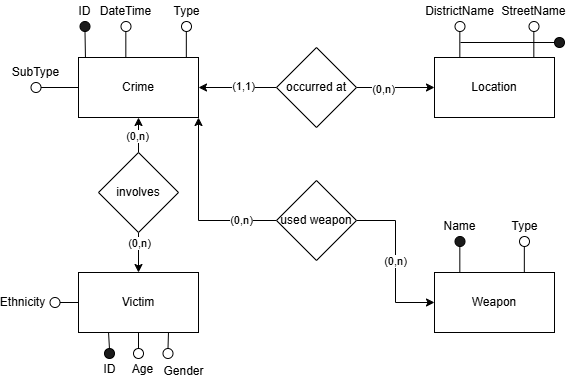

The diagram above was exported from draw.io. Its source (the exported page's mxGraphModel, read from the mxfile embedded in the PNG):
<mxGraphModel dx="914" dy="462" grid="0" gridSize="10" guides="1" tooltips="1" connect="1" arrows="1" fold="1" page="1" pageScale="1" pageWidth="827" pageHeight="1169" math="0" shadow="0">
  <root>
    <mxCell id="0" />
    <mxCell id="1" parent="0" />
    <mxCell id="mFL2dBSPdCOrPab_xv07-1" value="Crime" style="rounded=0;whiteSpace=wrap;html=1;" parent="1" vertex="1">
      <mxGeometry x="83" y="80" width="120" height="60" as="geometry" />
    </mxCell>
    <mxCell id="mFL2dBSPdCOrPab_xv07-3" value="Victim" style="rounded=0;whiteSpace=wrap;html=1;" parent="1" vertex="1">
      <mxGeometry x="83" y="295" width="120" height="60" as="geometry" />
    </mxCell>
    <mxCell id="mFL2dBSPdCOrPab_xv07-4" value="Location" style="rounded=0;whiteSpace=wrap;html=1;" parent="1" vertex="1">
      <mxGeometry x="439" y="80" width="120" height="60" as="geometry" />
    </mxCell>
    <mxCell id="mFL2dBSPdCOrPab_xv07-5" value="" style="ellipse;whiteSpace=wrap;html=1;aspect=fixed;fillStyle=solid;fillColor=#1A1A1A;" parent="1" vertex="1">
      <mxGeometry x="84.5" y="44" width="10" height="10" as="geometry" />
    </mxCell>
    <mxCell id="mFL2dBSPdCOrPab_xv07-6" value="ID" style="text;html=1;align=center;verticalAlign=middle;whiteSpace=wrap;rounded=0;" parent="1" vertex="1">
      <mxGeometry x="69" y="23" width="41" height="21" as="geometry" />
    </mxCell>
    <mxCell id="mFL2dBSPdCOrPab_xv07-7" value="" style="ellipse;whiteSpace=wrap;html=1;aspect=fixed;" parent="1" vertex="1">
      <mxGeometry x="125.5" y="44" width="10" height="10" as="geometry" />
    </mxCell>
    <mxCell id="mFL2dBSPdCOrPab_xv07-8" value="DateTime" style="text;html=1;align=center;verticalAlign=middle;whiteSpace=wrap;rounded=0;" parent="1" vertex="1">
      <mxGeometry x="110" y="23" width="41" height="21" as="geometry" />
    </mxCell>
    <mxCell id="mFL2dBSPdCOrPab_xv07-9" value="" style="ellipse;whiteSpace=wrap;html=1;aspect=fixed;" parent="1" vertex="1">
      <mxGeometry x="186" y="44" width="10" height="10" as="geometry" />
    </mxCell>
    <mxCell id="mFL2dBSPdCOrPab_xv07-10" value="Type" style="text;html=1;align=center;verticalAlign=middle;whiteSpace=wrap;rounded=0;" parent="1" vertex="1">
      <mxGeometry x="170.5" y="23" width="41" height="21" as="geometry" />
    </mxCell>
    <mxCell id="mFL2dBSPdCOrPab_xv07-11" value="" style="ellipse;whiteSpace=wrap;html=1;aspect=fixed;" parent="1" vertex="1">
      <mxGeometry x="35.5" y="105" width="10" height="10" as="geometry" />
    </mxCell>
    <mxCell id="mFL2dBSPdCOrPab_xv07-12" value="SubType" style="text;html=1;align=center;verticalAlign=middle;whiteSpace=wrap;rounded=0;" parent="1" vertex="1">
      <mxGeometry x="20" y="84" width="41" height="21" as="geometry" />
    </mxCell>
    <mxCell id="mFL2dBSPdCOrPab_xv07-15" value="Weapon" style="rounded=0;whiteSpace=wrap;html=1;" parent="1" vertex="1">
      <mxGeometry x="439" y="295" width="120" height="60" as="geometry" />
    </mxCell>
    <mxCell id="mFL2dBSPdCOrPab_xv07-17" value="" style="endArrow=none;html=1;rounded=0;entryX=0.5;entryY=1;entryDx=0;entryDy=0;exitX=0.058;exitY=0;exitDx=0;exitDy=0;exitPerimeter=0;" parent="1" source="mFL2dBSPdCOrPab_xv07-1" target="mFL2dBSPdCOrPab_xv07-5" edge="1">
      <mxGeometry width="50" height="50" relative="1" as="geometry">
        <mxPoint x="84" y="110" as="sourcePoint" />
        <mxPoint x="134" y="60" as="targetPoint" />
      </mxGeometry>
    </mxCell>
    <mxCell id="mFL2dBSPdCOrPab_xv07-18" value="" style="endArrow=none;html=1;rounded=0;entryX=0.5;entryY=1;entryDx=0;entryDy=0;exitX=0.058;exitY=0;exitDx=0;exitDy=0;exitPerimeter=0;" parent="1" edge="1">
      <mxGeometry width="50" height="50" relative="1" as="geometry">
        <mxPoint x="130.32999999999998" y="80" as="sourcePoint" />
        <mxPoint x="130.32999999999998" y="54" as="targetPoint" />
      </mxGeometry>
    </mxCell>
    <mxCell id="mFL2dBSPdCOrPab_xv07-19" value="" style="endArrow=none;html=1;rounded=0;entryX=0.5;entryY=1;entryDx=0;entryDy=0;exitX=0.058;exitY=0;exitDx=0;exitDy=0;exitPerimeter=0;" parent="1" edge="1">
      <mxGeometry width="50" height="50" relative="1" as="geometry">
        <mxPoint x="190.82999999999998" y="80" as="sourcePoint" />
        <mxPoint x="190.82999999999998" y="54" as="targetPoint" />
      </mxGeometry>
    </mxCell>
    <mxCell id="mFL2dBSPdCOrPab_xv07-21" value="" style="endArrow=none;html=1;rounded=0;exitX=0;exitY=0.5;exitDx=0;exitDy=0;entryX=1;entryY=0.5;entryDx=0;entryDy=0;" parent="1" source="mFL2dBSPdCOrPab_xv07-1" target="mFL2dBSPdCOrPab_xv07-11" edge="1">
      <mxGeometry width="50" height="50" relative="1" as="geometry">
        <mxPoint x="-11" y="113" as="sourcePoint" />
        <mxPoint x="24" y="89" as="targetPoint" />
      </mxGeometry>
    </mxCell>
    <mxCell id="mFL2dBSPdCOrPab_xv07-26" value="" style="ellipse;whiteSpace=wrap;html=1;aspect=fixed;" parent="1" vertex="1">
      <mxGeometry x="524" y="259" width="10" height="10" as="geometry" />
    </mxCell>
    <mxCell id="mFL2dBSPdCOrPab_xv07-27" value="Type" style="text;html=1;align=center;verticalAlign=middle;whiteSpace=wrap;rounded=0;" parent="1" vertex="1">
      <mxGeometry x="508.5" y="238" width="41" height="21" as="geometry" />
    </mxCell>
    <mxCell id="mFL2dBSPdCOrPab_xv07-28" value="" style="endArrow=none;html=1;rounded=0;entryX=0.5;entryY=1;entryDx=0;entryDy=0;exitX=0.058;exitY=0;exitDx=0;exitDy=0;exitPerimeter=0;" parent="1" edge="1">
      <mxGeometry width="50" height="50" relative="1" as="geometry">
        <mxPoint x="528.8299999999999" y="295" as="sourcePoint" />
        <mxPoint x="528.8299999999999" y="269" as="targetPoint" />
      </mxGeometry>
    </mxCell>
    <mxCell id="mFL2dBSPdCOrPab_xv07-29" value="" style="ellipse;whiteSpace=wrap;html=1;aspect=fixed;fillStyle=solid;fillColor=none;" parent="1" vertex="1">
      <mxGeometry x="459.5" y="44" width="10" height="10" as="geometry" />
    </mxCell>
    <mxCell id="mFL2dBSPdCOrPab_xv07-30" value="DistrictName" style="text;html=1;align=center;verticalAlign=middle;whiteSpace=wrap;rounded=0;" parent="1" vertex="1">
      <mxGeometry x="444" y="23" width="41" height="21" as="geometry" />
    </mxCell>
    <mxCell id="mFL2dBSPdCOrPab_xv07-31" value="" style="endArrow=none;html=1;rounded=0;entryX=0.5;entryY=1;entryDx=0;entryDy=0;exitX=0.058;exitY=0;exitDx=0;exitDy=0;exitPerimeter=0;" parent="1" edge="1">
      <mxGeometry width="50" height="50" relative="1" as="geometry">
        <mxPoint x="464.33" y="80" as="sourcePoint" />
        <mxPoint x="464.33" y="54" as="targetPoint" />
      </mxGeometry>
    </mxCell>
    <mxCell id="mFL2dBSPdCOrPab_xv07-38" value="" style="ellipse;whiteSpace=wrap;html=1;aspect=fixed;fillStyle=solid;fillColor=#1A1A1A;" parent="1" vertex="1">
      <mxGeometry x="459.5" y="259" width="10" height="10" as="geometry" />
    </mxCell>
    <mxCell id="mFL2dBSPdCOrPab_xv07-39" value="Name" style="text;html=1;align=center;verticalAlign=middle;whiteSpace=wrap;rounded=0;" parent="1" vertex="1">
      <mxGeometry x="444" y="238" width="41" height="21" as="geometry" />
    </mxCell>
    <mxCell id="mFL2dBSPdCOrPab_xv07-40" value="" style="endArrow=none;html=1;rounded=0;entryX=0.5;entryY=1;entryDx=0;entryDy=0;exitX=0.058;exitY=0;exitDx=0;exitDy=0;exitPerimeter=0;" parent="1" edge="1">
      <mxGeometry width="50" height="50" relative="1" as="geometry">
        <mxPoint x="464.33" y="295" as="sourcePoint" />
        <mxPoint x="464.33" y="269" as="targetPoint" />
      </mxGeometry>
    </mxCell>
    <mxCell id="mFL2dBSPdCOrPab_xv07-41" value="" style="ellipse;whiteSpace=wrap;html=1;aspect=fixed;fillStyle=solid;fillColor=#1A1A1A;" parent="1" vertex="1">
      <mxGeometry x="109" y="371" width="10" height="10" as="geometry" />
    </mxCell>
    <mxCell id="mFL2dBSPdCOrPab_xv07-42" value="ID" style="text;html=1;align=center;verticalAlign=middle;whiteSpace=wrap;rounded=0;" parent="1" vertex="1">
      <mxGeometry x="93.5" y="381" width="41" height="21" as="geometry" />
    </mxCell>
    <mxCell id="mFL2dBSPdCOrPab_xv07-43" value="" style="ellipse;whiteSpace=wrap;html=1;aspect=fixed;" parent="1" vertex="1">
      <mxGeometry x="138" y="371" width="10" height="10" as="geometry" />
    </mxCell>
    <mxCell id="mFL2dBSPdCOrPab_xv07-44" value="Age" style="text;html=1;align=center;verticalAlign=middle;whiteSpace=wrap;rounded=0;" parent="1" vertex="1">
      <mxGeometry x="126.5" y="381" width="41" height="21" as="geometry" />
    </mxCell>
    <mxCell id="mFL2dBSPdCOrPab_xv07-45" value="" style="ellipse;whiteSpace=wrap;html=1;aspect=fixed;" parent="1" vertex="1">
      <mxGeometry x="167.5" y="371" width="10" height="10" as="geometry" />
    </mxCell>
    <mxCell id="mFL2dBSPdCOrPab_xv07-46" value="Ethnicity" style="text;html=1;align=center;verticalAlign=middle;whiteSpace=wrap;rounded=0;" parent="1" vertex="1">
      <mxGeometry x="7" y="314.5" width="41" height="21" as="geometry" />
    </mxCell>
    <mxCell id="mFL2dBSPdCOrPab_xv07-48" value="" style="endArrow=none;html=1;rounded=0;entryX=0.5;entryY=1;entryDx=0;entryDy=0;exitX=0.5;exitY=0;exitDx=0;exitDy=0;" parent="1" source="mFL2dBSPdCOrPab_xv07-43" target="mFL2dBSPdCOrPab_xv07-3" edge="1">
      <mxGeometry width="50" height="50" relative="1" as="geometry">
        <mxPoint x="300.83" y="438" as="sourcePoint" />
        <mxPoint x="300.83" y="412" as="targetPoint" />
      </mxGeometry>
    </mxCell>
    <mxCell id="mFL2dBSPdCOrPab_xv07-52" value="" style="ellipse;whiteSpace=wrap;html=1;aspect=fixed;" parent="1" vertex="1">
      <mxGeometry x="54.5" y="320" width="10" height="10" as="geometry" />
    </mxCell>
    <mxCell id="mFL2dBSPdCOrPab_xv07-53" value="Gender" style="text;html=1;align=center;verticalAlign=middle;whiteSpace=wrap;rounded=0;" parent="1" vertex="1">
      <mxGeometry x="167.5" y="383" width="41" height="21" as="geometry" />
    </mxCell>
    <mxCell id="mFL2dBSPdCOrPab_xv07-54" value="" style="endArrow=none;html=1;rounded=0;entryX=1;entryY=0.5;entryDx=0;entryDy=0;exitX=0;exitY=0.5;exitDx=0;exitDy=0;" parent="1" source="mFL2dBSPdCOrPab_xv07-3" target="mFL2dBSPdCOrPab_xv07-52" edge="1">
      <mxGeometry width="50" height="50" relative="1" as="geometry">
        <mxPoint x="383.83" y="438" as="sourcePoint" />
        <mxPoint x="383.83" y="412" as="targetPoint" />
      </mxGeometry>
    </mxCell>
    <mxCell id="mFL2dBSPdCOrPab_xv07-55" value="" style="ellipse;whiteSpace=wrap;html=1;aspect=fixed;fillStyle=solid;fillColor=none;" parent="1" vertex="1">
      <mxGeometry x="533.5" y="44" width="10" height="10" as="geometry" />
    </mxCell>
    <mxCell id="mFL2dBSPdCOrPab_xv07-56" value="StreetName" style="text;html=1;align=center;verticalAlign=middle;whiteSpace=wrap;rounded=0;" parent="1" vertex="1">
      <mxGeometry x="518" y="23" width="41" height="21" as="geometry" />
    </mxCell>
    <mxCell id="mFL2dBSPdCOrPab_xv07-57" value="" style="endArrow=none;html=1;rounded=0;entryX=0.5;entryY=1;entryDx=0;entryDy=0;exitX=0.058;exitY=0;exitDx=0;exitDy=0;exitPerimeter=0;" parent="1" edge="1">
      <mxGeometry width="50" height="50" relative="1" as="geometry">
        <mxPoint x="538.3299999999999" y="80" as="sourcePoint" />
        <mxPoint x="538.3299999999999" y="54" as="targetPoint" />
      </mxGeometry>
    </mxCell>
    <mxCell id="mFL2dBSPdCOrPab_xv07-59" style="edgeStyle=orthogonalEdgeStyle;rounded=0;orthogonalLoop=1;jettySize=auto;html=1;entryX=1;entryY=0.5;entryDx=0;entryDy=0;" parent="1" source="mFL2dBSPdCOrPab_xv07-58" target="mFL2dBSPdCOrPab_xv07-1" edge="1">
      <mxGeometry relative="1" as="geometry" />
    </mxCell>
    <mxCell id="mFL2dBSPdCOrPab_xv07-61" value="(1,1)" style="edgeLabel;html=1;align=center;verticalAlign=middle;resizable=0;points=[];" parent="mFL2dBSPdCOrPab_xv07-59" vertex="1" connectable="0">
      <mxGeometry x="-0.1526" y="-1" relative="1" as="geometry">
        <mxPoint as="offset" />
      </mxGeometry>
    </mxCell>
    <mxCell id="mFL2dBSPdCOrPab_xv07-60" style="edgeStyle=orthogonalEdgeStyle;rounded=0;orthogonalLoop=1;jettySize=auto;html=1;entryX=0;entryY=0.5;entryDx=0;entryDy=0;" parent="1" source="mFL2dBSPdCOrPab_xv07-58" target="mFL2dBSPdCOrPab_xv07-4" edge="1">
      <mxGeometry relative="1" as="geometry" />
    </mxCell>
    <mxCell id="mFL2dBSPdCOrPab_xv07-62" value="(0,n)" style="edgeLabel;html=1;align=center;verticalAlign=middle;resizable=0;points=[];" parent="mFL2dBSPdCOrPab_xv07-60" vertex="1" connectable="0">
      <mxGeometry x="-0.3211" y="-2" relative="1" as="geometry">
        <mxPoint as="offset" />
      </mxGeometry>
    </mxCell>
    <mxCell id="mFL2dBSPdCOrPab_xv07-58" value="occurred at" style="rhombus;whiteSpace=wrap;html=1;" parent="1" vertex="1">
      <mxGeometry x="281" y="70" width="80" height="80" as="geometry" />
    </mxCell>
    <mxCell id="mFL2dBSPdCOrPab_xv07-65" value="" style="endArrow=none;html=1;rounded=0;entryX=0.25;entryY=1;entryDx=0;entryDy=0;exitX=0.5;exitY=0;exitDx=0;exitDy=0;" parent="1" source="mFL2dBSPdCOrPab_xv07-41" target="mFL2dBSPdCOrPab_xv07-3" edge="1">
      <mxGeometry width="50" height="50" relative="1" as="geometry">
        <mxPoint x="123" y="418" as="sourcePoint" />
        <mxPoint x="173" y="368" as="targetPoint" />
      </mxGeometry>
    </mxCell>
    <mxCell id="mFL2dBSPdCOrPab_xv07-66" value="" style="endArrow=none;html=1;rounded=0;entryX=0.75;entryY=1;entryDx=0;entryDy=0;exitX=0.5;exitY=0;exitDx=0;exitDy=0;" parent="1" source="mFL2dBSPdCOrPab_xv07-45" target="mFL2dBSPdCOrPab_xv07-3" edge="1">
      <mxGeometry width="50" height="50" relative="1" as="geometry">
        <mxPoint x="203" y="414" as="sourcePoint" />
        <mxPoint x="253" y="364" as="targetPoint" />
      </mxGeometry>
    </mxCell>
    <mxCell id="mFL2dBSPdCOrPab_xv07-68" style="edgeStyle=orthogonalEdgeStyle;rounded=0;orthogonalLoop=1;jettySize=auto;html=1;entryX=0.5;entryY=1;entryDx=0;entryDy=0;" parent="1" source="mFL2dBSPdCOrPab_xv07-67" target="mFL2dBSPdCOrPab_xv07-1" edge="1">
      <mxGeometry relative="1" as="geometry" />
    </mxCell>
    <mxCell id="mFL2dBSPdCOrPab_xv07-70" value="(0,n)" style="edgeLabel;html=1;align=center;verticalAlign=middle;resizable=0;points=[];" parent="mFL2dBSPdCOrPab_xv07-68" vertex="1" connectable="0">
      <mxGeometry x="0.1733" y="1" relative="1" as="geometry">
        <mxPoint as="offset" />
      </mxGeometry>
    </mxCell>
    <mxCell id="mFL2dBSPdCOrPab_xv07-69" style="edgeStyle=orthogonalEdgeStyle;rounded=0;orthogonalLoop=1;jettySize=auto;html=1;" parent="1" source="mFL2dBSPdCOrPab_xv07-67" target="mFL2dBSPdCOrPab_xv07-3" edge="1">
      <mxGeometry relative="1" as="geometry" />
    </mxCell>
    <mxCell id="mFL2dBSPdCOrPab_xv07-71" value="(0,n)" style="edgeLabel;html=1;align=center;verticalAlign=middle;resizable=0;points=[];" parent="mFL2dBSPdCOrPab_xv07-69" vertex="1" connectable="0">
      <mxGeometry x="-0.46" y="1" relative="1" as="geometry">
        <mxPoint as="offset" />
      </mxGeometry>
    </mxCell>
    <mxCell id="mFL2dBSPdCOrPab_xv07-67" value="involves" style="rhombus;whiteSpace=wrap;html=1;" parent="1" vertex="1">
      <mxGeometry x="103" y="175" width="80" height="80" as="geometry" />
    </mxCell>
    <mxCell id="mFL2dBSPdCOrPab_xv07-73" style="edgeStyle=orthogonalEdgeStyle;rounded=0;orthogonalLoop=1;jettySize=auto;html=1;entryX=1;entryY=1;entryDx=0;entryDy=0;" parent="1" source="mFL2dBSPdCOrPab_xv07-72" target="mFL2dBSPdCOrPab_xv07-1" edge="1">
      <mxGeometry relative="1" as="geometry" />
    </mxCell>
    <mxCell id="mFL2dBSPdCOrPab_xv07-75" value="(0,n)" style="edgeLabel;html=1;align=center;verticalAlign=middle;resizable=0;points=[];" parent="mFL2dBSPdCOrPab_xv07-73" vertex="1" connectable="0">
      <mxGeometry x="-0.6066" relative="1" as="geometry">
        <mxPoint as="offset" />
      </mxGeometry>
    </mxCell>
    <mxCell id="mFL2dBSPdCOrPab_xv07-74" style="edgeStyle=orthogonalEdgeStyle;rounded=0;orthogonalLoop=1;jettySize=auto;html=1;entryX=0;entryY=0.5;entryDx=0;entryDy=0;" parent="1" source="mFL2dBSPdCOrPab_xv07-72" target="mFL2dBSPdCOrPab_xv07-15" edge="1">
      <mxGeometry relative="1" as="geometry" />
    </mxCell>
    <mxCell id="mFL2dBSPdCOrPab_xv07-76" value="(0,n)" style="edgeLabel;html=1;align=center;verticalAlign=middle;resizable=0;points=[];" parent="mFL2dBSPdCOrPab_xv07-74" vertex="1" connectable="0">
      <mxGeometry x="-0.0075" relative="1" as="geometry">
        <mxPoint as="offset" />
      </mxGeometry>
    </mxCell>
    <mxCell id="mFL2dBSPdCOrPab_xv07-72" value="used weapon" style="rhombus;whiteSpace=wrap;html=1;" parent="1" vertex="1">
      <mxGeometry x="281" y="203" width="80" height="80" as="geometry" />
    </mxCell>
    <mxCell id="mV8b3-VIyGHv63DyU5A9-4" value="" style="ellipse;whiteSpace=wrap;html=1;aspect=fixed;fillStyle=solid;fillColor=#1A1A1A;" vertex="1" parent="1">
      <mxGeometry x="559" y="60" width="10" height="10" as="geometry" />
    </mxCell>
    <mxCell id="mV8b3-VIyGHv63DyU5A9-5" value="" style="endArrow=none;html=1;rounded=0;entryX=0;entryY=0.5;entryDx=0;entryDy=0;" edge="1" parent="1" target="mV8b3-VIyGHv63DyU5A9-4">
      <mxGeometry width="50" height="50" relative="1" as="geometry">
        <mxPoint x="465" y="65" as="sourcePoint" />
        <mxPoint x="548.3299999999999" y="64" as="targetPoint" />
      </mxGeometry>
    </mxCell>
  </root>
</mxGraphModel>